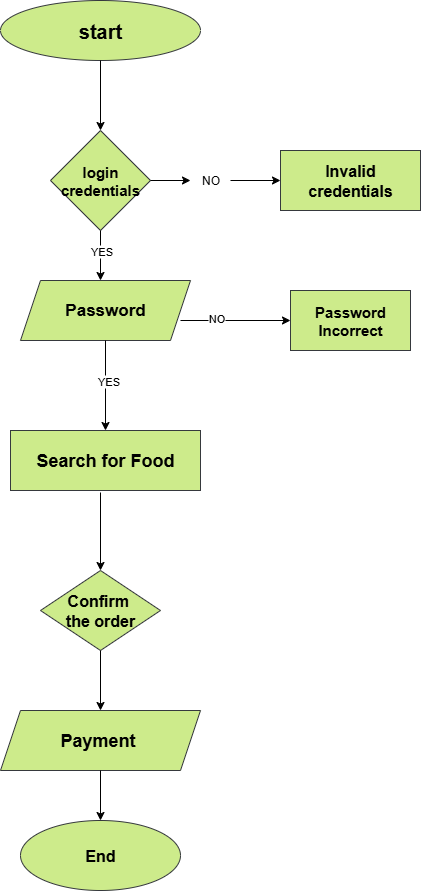

The diagram above was exported from draw.io. Its source (the exported page's mxGraphModel, read from the mxfile embedded in the PNG):
<mxGraphModel dx="786" dy="451" grid="1" gridSize="10" guides="1" tooltips="1" connect="1" arrows="1" fold="1" page="1" pageScale="1" pageWidth="850" pageHeight="1100" math="0" shadow="0">
  <root>
    <mxCell id="0" />
    <mxCell id="1" parent="0" />
    <mxCell id="fAYrHo7g75kDgiHTczo4-2" value="start" style="ellipse;whiteSpace=wrap;html=1;fillColor=#cdeb8b;strokeColor=#36393d;fontSize=20;fontStyle=1" vertex="1" parent="1">
      <mxGeometry x="260" y="10" width="200" height="60" as="geometry" />
    </mxCell>
    <mxCell id="fAYrHo7g75kDgiHTczo4-4" value="login&lt;div&gt;credentials&lt;/div&gt;" style="rhombus;whiteSpace=wrap;html=1;fillColor=#cdeb8b;strokeColor=#36393d;fontSize=15;fontStyle=1" vertex="1" parent="1">
      <mxGeometry x="310" y="140" width="100" height="100" as="geometry" />
    </mxCell>
    <mxCell id="fAYrHo7g75kDgiHTczo4-5" value="Invalid credentials" style="rounded=0;whiteSpace=wrap;html=1;fillColor=#cdeb8b;strokeColor=#36393d;fontSize=16;fontStyle=1" vertex="1" parent="1">
      <mxGeometry x="540" y="160" width="140" height="60" as="geometry" />
    </mxCell>
    <mxCell id="fAYrHo7g75kDgiHTczo4-6" value="" style="endArrow=classic;html=1;rounded=0;entryX=0;entryY=0.5;entryDx=0;entryDy=0;exitX=1;exitY=0.5;exitDx=0;exitDy=0;" edge="1" parent="1" source="fAYrHo7g75kDgiHTczo4-8" target="fAYrHo7g75kDgiHTczo4-5">
      <mxGeometry width="50" height="50" relative="1" as="geometry">
        <mxPoint x="380" y="300" as="sourcePoint" />
        <mxPoint x="430" y="250" as="targetPoint" />
      </mxGeometry>
    </mxCell>
    <mxCell id="fAYrHo7g75kDgiHTczo4-7" value="" style="endArrow=classic;html=1;rounded=0;entryX=0.5;entryY=0;entryDx=0;entryDy=0;exitX=0.5;exitY=1;exitDx=0;exitDy=0;" edge="1" parent="1" source="fAYrHo7g75kDgiHTczo4-2" target="fAYrHo7g75kDgiHTczo4-4">
      <mxGeometry width="50" height="50" relative="1" as="geometry">
        <mxPoint x="380" y="300" as="sourcePoint" />
        <mxPoint x="430" y="250" as="targetPoint" />
      </mxGeometry>
    </mxCell>
    <mxCell id="fAYrHo7g75kDgiHTczo4-9" value="" style="endArrow=classic;html=1;rounded=0;exitX=0.5;exitY=1;exitDx=0;exitDy=0;" edge="1" parent="1" source="fAYrHo7g75kDgiHTczo4-4">
      <mxGeometry width="50" height="50" relative="1" as="geometry">
        <mxPoint x="380" y="350" as="sourcePoint" />
        <mxPoint x="360" y="290" as="targetPoint" />
      </mxGeometry>
    </mxCell>
    <mxCell id="fAYrHo7g75kDgiHTczo4-11" value="YES" style="edgeLabel;html=1;align=center;verticalAlign=middle;resizable=0;points=[];" vertex="1" connectable="0" parent="fAYrHo7g75kDgiHTczo4-9">
      <mxGeometry x="-0.1867" relative="1" as="geometry">
        <mxPoint as="offset" />
      </mxGeometry>
    </mxCell>
    <mxCell id="fAYrHo7g75kDgiHTczo4-12" value="Password" style="shape=parallelogram;perimeter=parallelogramPerimeter;whiteSpace=wrap;html=1;fixedSize=1;fillColor=#cdeb8b;strokeColor=#36393d;fontSize=17;fontStyle=1" vertex="1" parent="1">
      <mxGeometry x="280" y="290" width="170" height="60" as="geometry" />
    </mxCell>
    <mxCell id="fAYrHo7g75kDgiHTczo4-13" value="" style="endArrow=classic;html=1;rounded=0;" edge="1" parent="1">
      <mxGeometry width="50" height="50" relative="1" as="geometry">
        <mxPoint x="440" y="330" as="sourcePoint" />
        <mxPoint x="550" y="330" as="targetPoint" />
      </mxGeometry>
    </mxCell>
    <mxCell id="fAYrHo7g75kDgiHTczo4-15" value="NO" style="edgeLabel;html=1;align=center;verticalAlign=middle;resizable=0;points=[];" vertex="1" connectable="0" parent="fAYrHo7g75kDgiHTczo4-13">
      <mxGeometry x="-0.3576" y="3" relative="1" as="geometry">
        <mxPoint as="offset" />
      </mxGeometry>
    </mxCell>
    <mxCell id="fAYrHo7g75kDgiHTczo4-14" value="Password Incorrect" style="rounded=0;whiteSpace=wrap;html=1;fillColor=#cdeb8b;strokeColor=#36393d;fontSize=15;fontStyle=1" vertex="1" parent="1">
      <mxGeometry x="550" y="300" width="120" height="60" as="geometry" />
    </mxCell>
    <mxCell id="fAYrHo7g75kDgiHTczo4-16" value="" style="endArrow=classic;html=1;rounded=0;entryX=0;entryY=0.5;entryDx=0;entryDy=0;exitX=1;exitY=0.5;exitDx=0;exitDy=0;" edge="1" parent="1" source="fAYrHo7g75kDgiHTczo4-4" target="fAYrHo7g75kDgiHTczo4-8">
      <mxGeometry width="50" height="50" relative="1" as="geometry">
        <mxPoint x="410" y="190" as="sourcePoint" />
        <mxPoint x="540" y="190" as="targetPoint" />
      </mxGeometry>
    </mxCell>
    <mxCell id="fAYrHo7g75kDgiHTczo4-8" value="NO" style="text;html=1;align=center;verticalAlign=middle;resizable=0;points=[];autosize=1;strokeColor=none;fillColor=none;" vertex="1" parent="1">
      <mxGeometry x="450" y="175" width="40" height="30" as="geometry" />
    </mxCell>
    <mxCell id="fAYrHo7g75kDgiHTczo4-17" value="" style="endArrow=classic;html=1;rounded=0;exitX=0.5;exitY=1;exitDx=0;exitDy=0;" edge="1" parent="1" source="fAYrHo7g75kDgiHTczo4-12">
      <mxGeometry width="50" height="50" relative="1" as="geometry">
        <mxPoint x="390" y="390" as="sourcePoint" />
        <mxPoint x="365" y="440" as="targetPoint" />
      </mxGeometry>
    </mxCell>
    <mxCell id="fAYrHo7g75kDgiHTczo4-18" value="YES" style="edgeLabel;html=1;align=center;verticalAlign=middle;resizable=0;points=[];" vertex="1" connectable="0" parent="fAYrHo7g75kDgiHTczo4-17">
      <mxGeometry x="-0.1111" y="2" relative="1" as="geometry">
        <mxPoint as="offset" />
      </mxGeometry>
    </mxCell>
    <mxCell id="fAYrHo7g75kDgiHTczo4-19" value="Search for Food" style="rounded=0;whiteSpace=wrap;html=1;fillColor=#cdeb8b;strokeColor=#36393d;fontSize=18;fontStyle=1" vertex="1" parent="1">
      <mxGeometry x="270" y="440" width="190" height="60" as="geometry" />
    </mxCell>
    <mxCell id="fAYrHo7g75kDgiHTczo4-20" value="Confirm&amp;nbsp;&lt;div&gt;the order&lt;/div&gt;" style="rhombus;whiteSpace=wrap;html=1;fillColor=#cdeb8b;strokeColor=#36393d;fontSize=16;fontStyle=1" vertex="1" parent="1">
      <mxGeometry x="300" y="580" width="120" height="80" as="geometry" />
    </mxCell>
    <mxCell id="fAYrHo7g75kDgiHTczo4-21" value="" style="endArrow=classic;html=1;rounded=0;entryX=0.5;entryY=0;entryDx=0;entryDy=0;" edge="1" parent="1" target="fAYrHo7g75kDgiHTczo4-20">
      <mxGeometry width="50" height="50" relative="1" as="geometry">
        <mxPoint x="360" y="502" as="sourcePoint" />
        <mxPoint x="440" y="560" as="targetPoint" />
      </mxGeometry>
    </mxCell>
    <mxCell id="fAYrHo7g75kDgiHTczo4-22" value="" style="endArrow=classic;html=1;rounded=0;exitX=0.5;exitY=1;exitDx=0;exitDy=0;" edge="1" parent="1" source="fAYrHo7g75kDgiHTczo4-20">
      <mxGeometry width="50" height="50" relative="1" as="geometry">
        <mxPoint x="390" y="690" as="sourcePoint" />
        <mxPoint x="360" y="720" as="targetPoint" />
      </mxGeometry>
    </mxCell>
    <mxCell id="fAYrHo7g75kDgiHTczo4-23" value="Payment&amp;nbsp;" style="shape=parallelogram;perimeter=parallelogramPerimeter;whiteSpace=wrap;html=1;fixedSize=1;fillColor=#cdeb8b;strokeColor=#36393d;fontSize=18;fontStyle=1" vertex="1" parent="1">
      <mxGeometry x="260" y="720" width="200" height="60" as="geometry" />
    </mxCell>
    <mxCell id="fAYrHo7g75kDgiHTczo4-24" value="" style="endArrow=classic;html=1;rounded=0;exitX=0.5;exitY=1;exitDx=0;exitDy=0;" edge="1" parent="1" source="fAYrHo7g75kDgiHTczo4-23" target="fAYrHo7g75kDgiHTczo4-25">
      <mxGeometry width="50" height="50" relative="1" as="geometry">
        <mxPoint x="420" y="810" as="sourcePoint" />
        <mxPoint x="360" y="850" as="targetPoint" />
      </mxGeometry>
    </mxCell>
    <mxCell id="fAYrHo7g75kDgiHTczo4-25" value="End" style="ellipse;whiteSpace=wrap;html=1;fillColor=#cdeb8b;strokeColor=#36393d;fontSize=16;fontStyle=1" vertex="1" parent="1">
      <mxGeometry x="280" y="830" width="160" height="70" as="geometry" />
    </mxCell>
  </root>
</mxGraphModel>